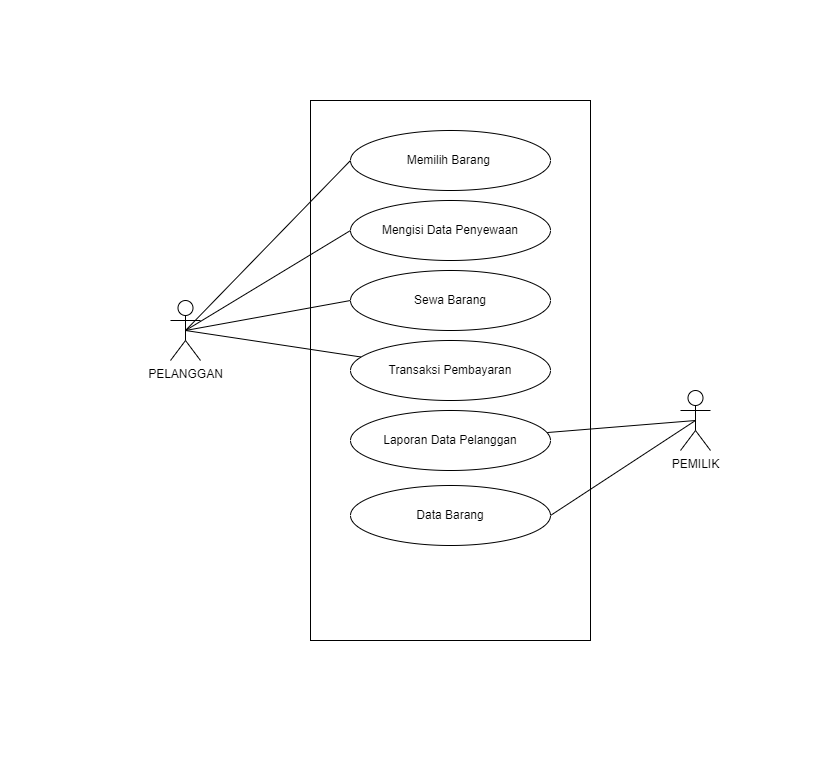

The diagram above was exported from draw.io. Its source (the exported page's mxGraphModel, read from the mxfile embedded in the PNG):
<mxGraphModel dx="2577" dy="928" grid="1" gridSize="10" guides="1" tooltips="1" connect="1" arrows="1" fold="1" page="1" pageScale="1" pageWidth="827" pageHeight="1169" math="0" shadow="0">
  <root>
    <mxCell id="0" />
    <mxCell id="1" parent="0" />
    <mxCell id="f7pKfW0UEnDkbNHSixYL-1" value="" style="rounded=0;whiteSpace=wrap;html=1;fillColor=none;" vertex="1" parent="1">
      <mxGeometry x="280" y="170" width="280" height="540" as="geometry" />
    </mxCell>
    <mxCell id="f7pKfW0UEnDkbNHSixYL-12" style="rounded=0;orthogonalLoop=1;jettySize=auto;html=1;exitX=0.5;exitY=0.5;exitDx=0;exitDy=0;exitPerimeter=0;entryX=0;entryY=0.5;entryDx=0;entryDy=0;endArrow=none;endFill=0;" edge="1" parent="1" source="f7pKfW0UEnDkbNHSixYL-2" target="f7pKfW0UEnDkbNHSixYL-7">
      <mxGeometry relative="1" as="geometry" />
    </mxCell>
    <mxCell id="f7pKfW0UEnDkbNHSixYL-13" style="rounded=0;orthogonalLoop=1;jettySize=auto;html=1;exitX=0.5;exitY=0.5;exitDx=0;exitDy=0;exitPerimeter=0;entryX=0;entryY=0.5;entryDx=0;entryDy=0;endArrow=none;endFill=0;" edge="1" parent="1" source="f7pKfW0UEnDkbNHSixYL-2" target="f7pKfW0UEnDkbNHSixYL-6">
      <mxGeometry relative="1" as="geometry" />
    </mxCell>
    <mxCell id="f7pKfW0UEnDkbNHSixYL-14" style="rounded=0;orthogonalLoop=1;jettySize=auto;html=1;exitX=0.5;exitY=0.5;exitDx=0;exitDy=0;exitPerimeter=0;entryX=0;entryY=0.5;entryDx=0;entryDy=0;endArrow=none;endFill=0;" edge="1" parent="1" source="f7pKfW0UEnDkbNHSixYL-2" target="f7pKfW0UEnDkbNHSixYL-8">
      <mxGeometry relative="1" as="geometry" />
    </mxCell>
    <mxCell id="f7pKfW0UEnDkbNHSixYL-15" style="rounded=0;orthogonalLoop=1;jettySize=auto;html=1;exitX=0.5;exitY=0.5;exitDx=0;exitDy=0;exitPerimeter=0;endArrow=none;endFill=0;" edge="1" parent="1" source="f7pKfW0UEnDkbNHSixYL-2" target="f7pKfW0UEnDkbNHSixYL-9">
      <mxGeometry relative="1" as="geometry" />
    </mxCell>
    <mxCell id="f7pKfW0UEnDkbNHSixYL-2" value="PELANGGAN" style="shape=umlActor;verticalLabelPosition=bottom;verticalAlign=top;html=1;outlineConnect=0;" vertex="1" parent="1">
      <mxGeometry x="140" y="370" width="30" height="60" as="geometry" />
    </mxCell>
    <mxCell id="f7pKfW0UEnDkbNHSixYL-16" style="rounded=0;orthogonalLoop=1;jettySize=auto;html=1;exitX=0.5;exitY=0.5;exitDx=0;exitDy=0;exitPerimeter=0;endArrow=none;endFill=0;" edge="1" parent="1" source="f7pKfW0UEnDkbNHSixYL-3" target="f7pKfW0UEnDkbNHSixYL-10">
      <mxGeometry relative="1" as="geometry" />
    </mxCell>
    <mxCell id="f7pKfW0UEnDkbNHSixYL-17" style="rounded=0;orthogonalLoop=1;jettySize=auto;html=1;exitX=0.5;exitY=0.5;exitDx=0;exitDy=0;exitPerimeter=0;entryX=1;entryY=0.5;entryDx=0;entryDy=0;endArrow=none;endFill=0;" edge="1" parent="1" source="f7pKfW0UEnDkbNHSixYL-3" target="f7pKfW0UEnDkbNHSixYL-11">
      <mxGeometry relative="1" as="geometry" />
    </mxCell>
    <mxCell id="f7pKfW0UEnDkbNHSixYL-3" value="PEMILIK" style="shape=umlActor;verticalLabelPosition=bottom;verticalAlign=top;html=1;outlineConnect=0;" vertex="1" parent="1">
      <mxGeometry x="650" y="460" width="30" height="60" as="geometry" />
    </mxCell>
    <mxCell id="f7pKfW0UEnDkbNHSixYL-6" value="Mengisi Data Penyewaan" style="ellipse;whiteSpace=wrap;html=1;" vertex="1" parent="1">
      <mxGeometry x="320" y="270" width="200" height="60" as="geometry" />
    </mxCell>
    <mxCell id="f7pKfW0UEnDkbNHSixYL-7" value="Memilih Barang&amp;nbsp;" style="ellipse;whiteSpace=wrap;html=1;" vertex="1" parent="1">
      <mxGeometry x="320" y="200" width="200" height="60" as="geometry" />
    </mxCell>
    <mxCell id="f7pKfW0UEnDkbNHSixYL-8" value="Sewa Barang" style="ellipse;whiteSpace=wrap;html=1;" vertex="1" parent="1">
      <mxGeometry x="320" y="340" width="200" height="60" as="geometry" />
    </mxCell>
    <mxCell id="f7pKfW0UEnDkbNHSixYL-9" value="Transaksi Pembayaran" style="ellipse;whiteSpace=wrap;html=1;" vertex="1" parent="1">
      <mxGeometry x="320" y="410" width="200" height="60" as="geometry" />
    </mxCell>
    <mxCell id="f7pKfW0UEnDkbNHSixYL-10" value="Laporan Data Pelanggan" style="ellipse;whiteSpace=wrap;html=1;" vertex="1" parent="1">
      <mxGeometry x="320" y="480" width="200" height="60" as="geometry" />
    </mxCell>
    <mxCell id="f7pKfW0UEnDkbNHSixYL-11" value="Data Barang" style="ellipse;whiteSpace=wrap;html=1;" vertex="1" parent="1">
      <mxGeometry x="320" y="555" width="200" height="60" as="geometry" />
    </mxCell>
    <mxCell id="f7pKfW0UEnDkbNHSixYL-18" value="" style="ellipse;whiteSpace=wrap;html=1;fillColor=none;strokeColor=none;" vertex="1" parent="1">
      <mxGeometry x="354" y="70" width="120" height="80" as="geometry" />
    </mxCell>
    <mxCell id="f7pKfW0UEnDkbNHSixYL-19" value="" style="ellipse;whiteSpace=wrap;html=1;fillColor=none;strokeColor=none;" vertex="1" parent="1">
      <mxGeometry x="-30" y="370" width="120" height="80" as="geometry" />
    </mxCell>
    <mxCell id="f7pKfW0UEnDkbNHSixYL-20" value="" style="ellipse;whiteSpace=wrap;html=1;fillColor=none;strokeColor=none;" vertex="1" parent="1">
      <mxGeometry x="370" y="750" width="120" height="80" as="geometry" />
    </mxCell>
    <mxCell id="f7pKfW0UEnDkbNHSixYL-21" value="" style="ellipse;whiteSpace=wrap;html=1;fillColor=none;strokeColor=none;" vertex="1" parent="1">
      <mxGeometry x="690" y="460" width="120" height="80" as="geometry" />
    </mxCell>
  </root>
</mxGraphModel>